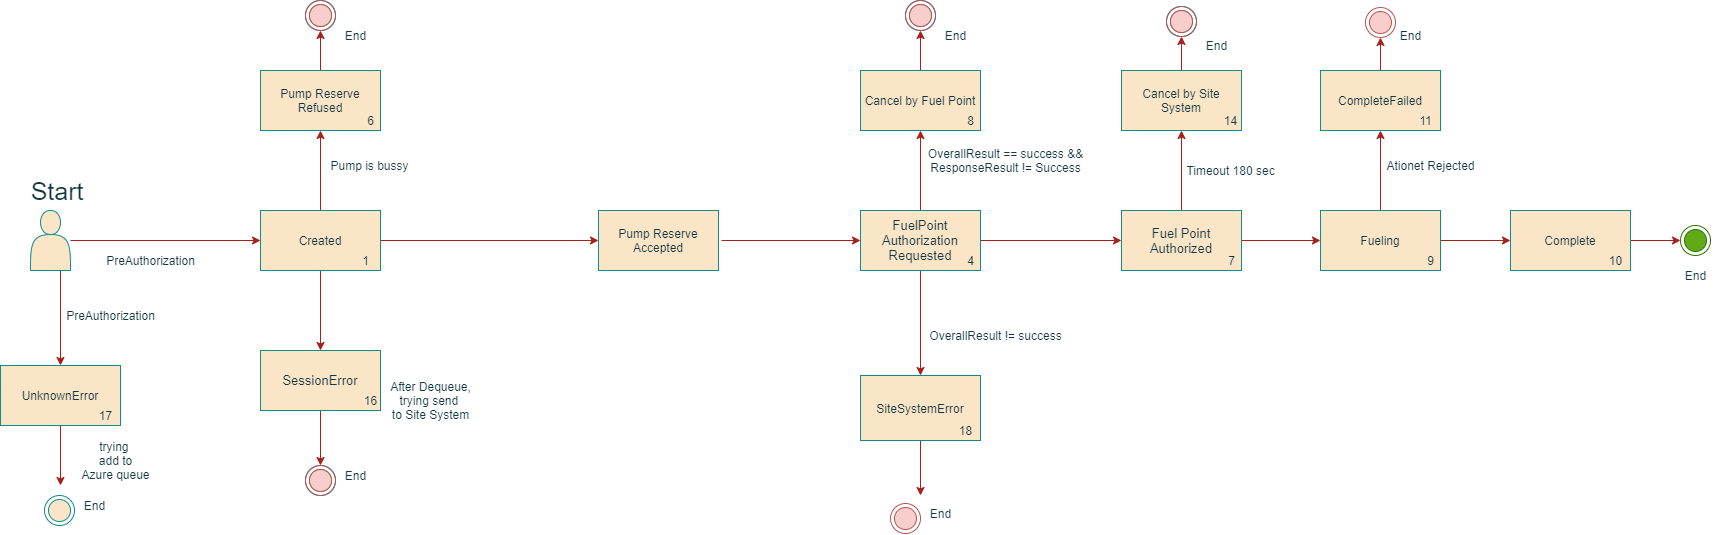

The diagram above was exported from draw.io. Its source (the exported page's mxGraphModel, read from the mxfile embedded in the PNG):
<mxGraphModel dx="2146" dy="1379" grid="0" gridSize="10" guides="1" tooltips="1" connect="1" arrows="1" fold="1" page="0" pageScale="1" pageWidth="827" pageHeight="1169" math="0" shadow="0">
  <root>
    <mxCell id="0" />
    <mxCell id="1" parent="0" />
    <mxCell id="_XSWXUTTk39onruObaBk-1" value="" style="edgeStyle=orthogonalEdgeStyle;rounded=0;orthogonalLoop=1;jettySize=auto;html=1;labelBackgroundColor=#DAD2D8;strokeColor=#A8201A;fontColor=#143642;" edge="1" parent="1" source="_XSWXUTTk39onruObaBk-2" target="_XSWXUTTk39onruObaBk-10">
      <mxGeometry relative="1" as="geometry" />
    </mxCell>
    <mxCell id="_XSWXUTTk39onruObaBk-2" value="" style="shape=actor;whiteSpace=wrap;html=1;fillColor=#FAE5C7;strokeColor=#0F8B8D;fontColor=#143642;" vertex="1" parent="1">
      <mxGeometry x="30" y="205" width="40" height="60" as="geometry" />
    </mxCell>
    <mxCell id="_XSWXUTTk39onruObaBk-3" style="edgeStyle=orthogonalEdgeStyle;rounded=0;orthogonalLoop=1;jettySize=auto;html=1;entryX=0.5;entryY=0;entryDx=0;entryDy=0;exitX=0.75;exitY=1;exitDx=0;exitDy=0;labelBackgroundColor=#DAD2D8;strokeColor=#A8201A;fontColor=#143642;" edge="1" parent="1" source="_XSWXUTTk39onruObaBk-2" target="_XSWXUTTk39onruObaBk-54">
      <mxGeometry relative="1" as="geometry" />
    </mxCell>
    <mxCell id="_XSWXUTTk39onruObaBk-4" value="&lt;font style=&quot;font-size: 25px&quot;&gt;Start&amp;nbsp;&lt;/font&gt;" style="text;html=1;align=center;verticalAlign=middle;resizable=0;points=[];autosize=1;strokeColor=none;glass=0;fontColor=#143642;" vertex="1" parent="1">
      <mxGeometry x="20" y="175" width="80" height="20" as="geometry" />
    </mxCell>
    <mxCell id="_XSWXUTTk39onruObaBk-5" value="" style="ellipse;html=1;shape=endState;strokeColor=#0F8B8D;fillColor=#FAE5C7;fontColor=#143642;" vertex="1" parent="1">
      <mxGeometry x="305" y="-5" width="30" height="30" as="geometry" />
    </mxCell>
    <mxCell id="_XSWXUTTk39onruObaBk-6" value="End" style="text;html=1;align=center;verticalAlign=middle;resizable=0;points=[];autosize=1;strokeColor=none;fontColor=#143642;" vertex="1" parent="1">
      <mxGeometry x="335" y="20" width="40" height="20" as="geometry" />
    </mxCell>
    <mxCell id="_XSWXUTTk39onruObaBk-7" value="" style="edgeStyle=orthogonalEdgeStyle;rounded=0;orthogonalLoop=1;jettySize=auto;html=1;labelBackgroundColor=#DAD2D8;strokeColor=#A8201A;fontColor=#143642;" edge="1" parent="1" source="_XSWXUTTk39onruObaBk-10" target="_XSWXUTTk39onruObaBk-13">
      <mxGeometry relative="1" as="geometry" />
    </mxCell>
    <mxCell id="_XSWXUTTk39onruObaBk-8" value="" style="edgeStyle=orthogonalEdgeStyle;rounded=0;orthogonalLoop=1;jettySize=auto;html=1;labelBackgroundColor=#DAD2D8;strokeColor=#A8201A;fontColor=#143642;" edge="1" parent="1" source="_XSWXUTTk39onruObaBk-10" target="_XSWXUTTk39onruObaBk-15">
      <mxGeometry relative="1" as="geometry" />
    </mxCell>
    <mxCell id="_XSWXUTTk39onruObaBk-9" value="" style="edgeStyle=orthogonalEdgeStyle;rounded=0;orthogonalLoop=1;jettySize=auto;html=1;labelBackgroundColor=#DAD2D8;strokeColor=#A8201A;fontColor=#143642;" edge="1" parent="1" source="_XSWXUTTk39onruObaBk-10" target="_XSWXUTTk39onruObaBk-45">
      <mxGeometry relative="1" as="geometry" />
    </mxCell>
    <mxCell id="_XSWXUTTk39onruObaBk-10" value="Created" style="whiteSpace=wrap;html=1;fillColor=#FAE5C7;strokeColor=#0F8B8D;fontColor=#143642;" vertex="1" parent="1">
      <mxGeometry x="260" y="205" width="120" height="60" as="geometry" />
    </mxCell>
    <mxCell id="_XSWXUTTk39onruObaBk-13" value="Pump Reserve Accepted" style="whiteSpace=wrap;html=1;fillColor=#FAE5C7;strokeColor=#0F8B8D;fontColor=#143642;" vertex="1" parent="1">
      <mxGeometry x="598" y="205" width="120" height="60" as="geometry" />
    </mxCell>
    <mxCell id="_XSWXUTTk39onruObaBk-14" style="edgeStyle=orthogonalEdgeStyle;rounded=0;orthogonalLoop=1;jettySize=auto;html=1;entryX=0.5;entryY=1;entryDx=0;entryDy=0;labelBackgroundColor=#DAD2D8;strokeColor=#A8201A;fontColor=#143642;" edge="1" parent="1" source="_XSWXUTTk39onruObaBk-15" target="_XSWXUTTk39onruObaBk-5">
      <mxGeometry relative="1" as="geometry" />
    </mxCell>
    <mxCell id="_XSWXUTTk39onruObaBk-15" value="Pump Reserve Refused" style="whiteSpace=wrap;html=1;fillColor=#FAE5C7;strokeColor=#0F8B8D;fontColor=#143642;" vertex="1" parent="1">
      <mxGeometry x="260" y="65" width="120" height="60" as="geometry" />
    </mxCell>
    <mxCell id="_XSWXUTTk39onruObaBk-16" value="" style="edgeStyle=orthogonalEdgeStyle;rounded=0;orthogonalLoop=1;jettySize=auto;html=1;labelBackgroundColor=#DAD2D8;strokeColor=#A8201A;fontColor=#143642;" edge="1" parent="1" target="_XSWXUTTk39onruObaBk-25">
      <mxGeometry relative="1" as="geometry">
        <mxPoint x="721" y="235" as="sourcePoint" />
      </mxGeometry>
    </mxCell>
    <mxCell id="_XSWXUTTk39onruObaBk-22" value="" style="edgeStyle=orthogonalEdgeStyle;rounded=0;orthogonalLoop=1;jettySize=auto;html=1;labelBackgroundColor=#DAD2D8;strokeColor=#A8201A;fontColor=#143642;" edge="1" parent="1" source="_XSWXUTTk39onruObaBk-25" target="_XSWXUTTk39onruObaBk-28">
      <mxGeometry relative="1" as="geometry" />
    </mxCell>
    <mxCell id="_XSWXUTTk39onruObaBk-23" value="" style="edgeStyle=orthogonalEdgeStyle;rounded=0;orthogonalLoop=1;jettySize=auto;html=1;labelBackgroundColor=#DAD2D8;strokeColor=#A8201A;fontColor=#143642;" edge="1" parent="1" source="_XSWXUTTk39onruObaBk-25" target="_XSWXUTTk39onruObaBk-30">
      <mxGeometry relative="1" as="geometry" />
    </mxCell>
    <mxCell id="_XSWXUTTk39onruObaBk-24" value="" style="edgeStyle=orthogonalEdgeStyle;rounded=0;orthogonalLoop=1;jettySize=auto;html=1;labelBackgroundColor=#DAD2D8;strokeColor=#A8201A;fontColor=#143642;" edge="1" parent="1" source="_XSWXUTTk39onruObaBk-25" target="_XSWXUTTk39onruObaBk-49">
      <mxGeometry relative="1" as="geometry" />
    </mxCell>
    <mxCell id="_XSWXUTTk39onruObaBk-25" value="&lt;span style=&quot;font-family: &amp;#34;roboto&amp;#34; , &amp;#34;robotodraft&amp;#34; , &amp;#34;helvetica&amp;#34; , &amp;#34;arial&amp;#34; , sans-serif ; font-size: 13px&quot;&gt;FuelPoint Authorization Requested&lt;/span&gt;" style="whiteSpace=wrap;html=1;fillColor=#FAE5C7;strokeColor=#0F8B8D;fontColor=#143642;" vertex="1" parent="1">
      <mxGeometry x="860" y="205" width="120" height="60" as="geometry" />
    </mxCell>
    <mxCell id="_XSWXUTTk39onruObaBk-26" value="" style="edgeStyle=orthogonalEdgeStyle;rounded=0;orthogonalLoop=1;jettySize=auto;html=1;labelBackgroundColor=#DAD2D8;strokeColor=#A8201A;fontColor=#143642;" edge="1" parent="1" source="_XSWXUTTk39onruObaBk-28" target="_XSWXUTTk39onruObaBk-35">
      <mxGeometry relative="1" as="geometry" />
    </mxCell>
    <mxCell id="_XSWXUTTk39onruObaBk-27" value="" style="edgeStyle=orthogonalEdgeStyle;rounded=0;orthogonalLoop=1;jettySize=auto;html=1;labelBackgroundColor=#DAD2D8;strokeColor=#A8201A;fontColor=#143642;" edge="1" parent="1" source="_XSWXUTTk39onruObaBk-28" target="_XSWXUTTk39onruObaBk-41">
      <mxGeometry relative="1" as="geometry" />
    </mxCell>
    <mxCell id="_XSWXUTTk39onruObaBk-28" value="&lt;span style=&quot;font-family: &amp;#34;roboto&amp;#34; , &amp;#34;robotodraft&amp;#34; , &amp;#34;helvetica&amp;#34; , &amp;#34;arial&amp;#34; , sans-serif ; font-size: 13px&quot;&gt;Fuel Point Authorized&lt;/span&gt;" style="whiteSpace=wrap;html=1;fillColor=#FAE5C7;strokeColor=#0F8B8D;fontColor=#143642;" vertex="1" parent="1">
      <mxGeometry x="1121" y="205" width="120" height="60" as="geometry" />
    </mxCell>
    <mxCell id="_XSWXUTTk39onruObaBk-29" style="edgeStyle=orthogonalEdgeStyle;rounded=0;orthogonalLoop=1;jettySize=auto;html=1;entryX=0.5;entryY=1;entryDx=0;entryDy=0;labelBackgroundColor=#DAD2D8;strokeColor=#A8201A;fontColor=#143642;" edge="1" parent="1" source="_XSWXUTTk39onruObaBk-30" target="_XSWXUTTk39onruObaBk-31">
      <mxGeometry relative="1" as="geometry" />
    </mxCell>
    <mxCell id="_XSWXUTTk39onruObaBk-30" value="Cancel by Fuel Point" style="whiteSpace=wrap;html=1;fillColor=#FAE5C7;strokeColor=#0F8B8D;fontColor=#143642;" vertex="1" parent="1">
      <mxGeometry x="860" y="65" width="120" height="60" as="geometry" />
    </mxCell>
    <mxCell id="_XSWXUTTk39onruObaBk-31" value="" style="ellipse;html=1;shape=endState;strokeColor=#0F8B8D;fillColor=#FAE5C7;fontColor=#143642;" vertex="1" parent="1">
      <mxGeometry x="905" y="-5" width="30" height="30" as="geometry" />
    </mxCell>
    <mxCell id="_XSWXUTTk39onruObaBk-32" value="End" style="text;html=1;align=center;verticalAlign=middle;resizable=0;points=[];autosize=1;strokeColor=none;fontColor=#143642;" vertex="1" parent="1">
      <mxGeometry x="935" y="20" width="40" height="20" as="geometry" />
    </mxCell>
    <mxCell id="_XSWXUTTk39onruObaBk-33" value="PreAuthorization" style="text;html=1;align=center;verticalAlign=middle;resizable=0;points=[];autosize=1;strokeColor=none;fontColor=#143642;" vertex="1" parent="1">
      <mxGeometry x="100" y="245" width="100" height="20" as="geometry" />
    </mxCell>
    <mxCell id="_XSWXUTTk39onruObaBk-34" style="edgeStyle=orthogonalEdgeStyle;rounded=0;orthogonalLoop=1;jettySize=auto;html=1;entryX=0.5;entryY=1;entryDx=0;entryDy=0;labelBackgroundColor=#DAD2D8;strokeColor=#A8201A;fontColor=#143642;" edge="1" parent="1" source="_XSWXUTTk39onruObaBk-35" target="_XSWXUTTk39onruObaBk-37">
      <mxGeometry relative="1" as="geometry" />
    </mxCell>
    <mxCell id="_XSWXUTTk39onruObaBk-35" value="Cancel by Site System" style="whiteSpace=wrap;html=1;fillColor=#FAE5C7;strokeColor=#0F8B8D;fontColor=#143642;" vertex="1" parent="1">
      <mxGeometry x="1121" y="65" width="120" height="60" as="geometry" />
    </mxCell>
    <mxCell id="_XSWXUTTk39onruObaBk-36" value="Timeout 180 sec" style="text;html=1;align=center;verticalAlign=middle;resizable=0;points=[];autosize=1;strokeColor=none;fontColor=#143642;" vertex="1" parent="1">
      <mxGeometry x="1180" y="155" width="100" height="20" as="geometry" />
    </mxCell>
    <mxCell id="_XSWXUTTk39onruObaBk-37" value="" style="ellipse;html=1;shape=endState;strokeColor=#0F8B8D;fillColor=#FAE5C7;fontColor=#143642;" vertex="1" parent="1">
      <mxGeometry x="1166" y="1" width="30" height="30" as="geometry" />
    </mxCell>
    <mxCell id="_XSWXUTTk39onruObaBk-38" value="End" style="text;html=1;align=center;verticalAlign=middle;resizable=0;points=[];autosize=1;strokeColor=none;fontColor=#143642;" vertex="1" parent="1">
      <mxGeometry x="1196" y="30" width="40" height="20" as="geometry" />
    </mxCell>
    <mxCell id="_XSWXUTTk39onruObaBk-39" value="" style="edgeStyle=orthogonalEdgeStyle;rounded=0;orthogonalLoop=1;jettySize=auto;html=1;labelBackgroundColor=#DAD2D8;strokeColor=#A8201A;fontColor=#143642;" edge="1" parent="1" source="_XSWXUTTk39onruObaBk-41" target="_XSWXUTTk39onruObaBk-43">
      <mxGeometry relative="1" as="geometry" />
    </mxCell>
    <mxCell id="_XSWXUTTk39onruObaBk-40" value="" style="edgeStyle=orthogonalEdgeStyle;rounded=0;orthogonalLoop=1;jettySize=auto;html=1;labelBackgroundColor=#DAD2D8;strokeColor=#A8201A;fontColor=#143642;" edge="1" parent="1" source="_XSWXUTTk39onruObaBk-41" target="_XSWXUTTk39onruObaBk-60">
      <mxGeometry relative="1" as="geometry" />
    </mxCell>
    <mxCell id="_XSWXUTTk39onruObaBk-41" value="Fueling" style="whiteSpace=wrap;html=1;fillColor=#FAE5C7;strokeColor=#0F8B8D;fontColor=#143642;" vertex="1" parent="1">
      <mxGeometry x="1320" y="205" width="120" height="60" as="geometry" />
    </mxCell>
    <mxCell id="_XSWXUTTk39onruObaBk-42" style="edgeStyle=orthogonalEdgeStyle;rounded=0;orthogonalLoop=1;jettySize=auto;html=1;entryX=0;entryY=0.5;entryDx=0;entryDy=0;labelBackgroundColor=#DAD2D8;strokeColor=#A8201A;fontColor=#143642;" edge="1" parent="1" source="_XSWXUTTk39onruObaBk-43">
      <mxGeometry relative="1" as="geometry">
        <mxPoint x="1680" y="235" as="targetPoint" />
      </mxGeometry>
    </mxCell>
    <mxCell id="_XSWXUTTk39onruObaBk-43" value="Complete" style="whiteSpace=wrap;html=1;fillColor=#FAE5C7;strokeColor=#0F8B8D;fontColor=#143642;" vertex="1" parent="1">
      <mxGeometry x="1510" y="205" width="120" height="60" as="geometry" />
    </mxCell>
    <mxCell id="_XSWXUTTk39onruObaBk-44" style="edgeStyle=orthogonalEdgeStyle;rounded=0;orthogonalLoop=1;jettySize=auto;html=1;entryX=0.5;entryY=0;entryDx=0;entryDy=0;labelBackgroundColor=#DAD2D8;strokeColor=#A8201A;fontColor=#143642;" edge="1" parent="1" source="_XSWXUTTk39onruObaBk-45" target="_XSWXUTTk39onruObaBk-46">
      <mxGeometry relative="1" as="geometry" />
    </mxCell>
    <mxCell id="_XSWXUTTk39onruObaBk-45" value="&lt;font face=&quot;roboto, robotodraft, helvetica, arial, sans-serif&quot;&gt;&lt;span style=&quot;font-size: 13px&quot;&gt;SessionError&lt;/span&gt;&lt;/font&gt;" style="whiteSpace=wrap;html=1;fillColor=#FAE5C7;strokeColor=#0F8B8D;fontColor=#143642;" vertex="1" parent="1">
      <mxGeometry x="260" y="345" width="120" height="60" as="geometry" />
    </mxCell>
    <mxCell id="_XSWXUTTk39onruObaBk-46" value="" style="ellipse;html=1;shape=endState;strokeColor=#0F8B8D;fillColor=#FAE5C7;fontColor=#143642;" vertex="1" parent="1">
      <mxGeometry x="305" y="460" width="30" height="30" as="geometry" />
    </mxCell>
    <mxCell id="_XSWXUTTk39onruObaBk-47" value="End" style="text;html=1;align=center;verticalAlign=middle;resizable=0;points=[];autosize=1;strokeColor=none;fontColor=#143642;" vertex="1" parent="1">
      <mxGeometry x="335" y="460" width="40" height="20" as="geometry" />
    </mxCell>
    <mxCell id="_XSWXUTTk39onruObaBk-48" style="edgeStyle=orthogonalEdgeStyle;rounded=0;orthogonalLoop=1;jettySize=auto;html=1;entryX=0.5;entryY=0;entryDx=0;entryDy=0;labelBackgroundColor=#DAD2D8;strokeColor=#A8201A;fontColor=#143642;" edge="1" parent="1" source="_XSWXUTTk39onruObaBk-49">
      <mxGeometry relative="1" as="geometry">
        <mxPoint x="920" y="490" as="targetPoint" />
      </mxGeometry>
    </mxCell>
    <mxCell id="_XSWXUTTk39onruObaBk-49" value="SiteSystemError" style="whiteSpace=wrap;html=1;fillColor=#FAE5C7;strokeColor=#0F8B8D;fontColor=#143642;" vertex="1" parent="1">
      <mxGeometry x="860" y="370" width="120" height="65" as="geometry" />
    </mxCell>
    <mxCell id="_XSWXUTTk39onruObaBk-50" value="OverallResult == success &amp;amp;&amp;amp;&lt;br&gt;ResponseResult != Success" style="text;html=1;align=center;verticalAlign=middle;resizable=0;points=[];autosize=1;strokeColor=none;fontColor=#143642;" vertex="1" parent="1">
      <mxGeometry x="920" y="140" width="170" height="30" as="geometry" />
    </mxCell>
    <mxCell id="_XSWXUTTk39onruObaBk-51" value="OverallResult != success" style="text;html=1;align=center;verticalAlign=middle;resizable=0;points=[];autosize=1;strokeColor=none;fontColor=#143642;" vertex="1" parent="1">
      <mxGeometry x="920" y="320" width="150" height="20" as="geometry" />
    </mxCell>
    <mxCell id="_XSWXUTTk39onruObaBk-52" value="PreAuthorization" style="text;html=1;align=center;verticalAlign=middle;resizable=0;points=[];autosize=1;strokeColor=none;fontColor=#143642;" vertex="1" parent="1">
      <mxGeometry x="60" y="300" width="100" height="20" as="geometry" />
    </mxCell>
    <mxCell id="_XSWXUTTk39onruObaBk-53" style="edgeStyle=orthogonalEdgeStyle;rounded=0;orthogonalLoop=1;jettySize=auto;html=1;entryX=0.5;entryY=0;entryDx=0;entryDy=0;labelBackgroundColor=#DAD2D8;strokeColor=#A8201A;fontColor=#143642;" edge="1" parent="1" source="_XSWXUTTk39onruObaBk-54">
      <mxGeometry relative="1" as="geometry">
        <mxPoint x="60" y="480" as="targetPoint" />
      </mxGeometry>
    </mxCell>
    <mxCell id="_XSWXUTTk39onruObaBk-54" value="UnknownError" style="whiteSpace=wrap;html=1;fillColor=#FAE5C7;strokeColor=#0F8B8D;fontColor=#143642;" vertex="1" parent="1">
      <mxGeometry y="360" width="120" height="60" as="geometry" />
    </mxCell>
    <mxCell id="_XSWXUTTk39onruObaBk-55" value="trying &lt;br&gt;&amp;nbsp;add to &lt;br&gt;Azure queue" style="text;html=1;align=center;verticalAlign=middle;resizable=0;points=[];autosize=1;strokeColor=none;fontColor=#143642;" vertex="1" parent="1">
      <mxGeometry x="75" y="430" width="80" height="50" as="geometry" />
    </mxCell>
    <mxCell id="_XSWXUTTk39onruObaBk-56" value="After Dequeue,&lt;br&gt;trying send &lt;br&gt;to Site System" style="text;html=1;align=center;verticalAlign=middle;resizable=0;points=[];autosize=1;strokeColor=none;fontColor=#143642;" vertex="1" parent="1">
      <mxGeometry x="380" y="370" width="100" height="50" as="geometry" />
    </mxCell>
    <mxCell id="_XSWXUTTk39onruObaBk-57" value="Pump is bussy" style="text;html=1;align=center;verticalAlign=middle;resizable=0;points=[];autosize=1;strokeColor=none;fontColor=#143642;" vertex="1" parent="1">
      <mxGeometry x="324" y="150" width="90" height="20" as="geometry" />
    </mxCell>
    <mxCell id="_XSWXUTTk39onruObaBk-59" style="edgeStyle=orthogonalEdgeStyle;rounded=0;orthogonalLoop=1;jettySize=auto;html=1;entryX=0.5;entryY=1;entryDx=0;entryDy=0;labelBackgroundColor=#DAD2D8;strokeColor=#A8201A;fontColor=#143642;" edge="1" parent="1" source="_XSWXUTTk39onruObaBk-60" target="_XSWXUTTk39onruObaBk-61">
      <mxGeometry relative="1" as="geometry" />
    </mxCell>
    <mxCell id="_XSWXUTTk39onruObaBk-60" value="CompleteFailed" style="whiteSpace=wrap;html=1;fillColor=#FAE5C7;strokeColor=#0F8B8D;fontColor=#143642;" vertex="1" parent="1">
      <mxGeometry x="1320" y="65" width="120" height="60" as="geometry" />
    </mxCell>
    <mxCell id="_XSWXUTTk39onruObaBk-61" value="" style="ellipse;html=1;shape=endState;strokeColor=#b85450;fillColor=#f8cecc;" vertex="1" parent="1">
      <mxGeometry x="1365" y="2" width="30" height="30" as="geometry" />
    </mxCell>
    <mxCell id="_XSWXUTTk39onruObaBk-62" value="End" style="text;html=1;align=center;verticalAlign=middle;resizable=0;points=[];autosize=1;strokeColor=none;fontColor=#143642;" vertex="1" parent="1">
      <mxGeometry x="1390" y="20" width="40" height="20" as="geometry" />
    </mxCell>
    <mxCell id="_XSWXUTTk39onruObaBk-63" value="Ationet Rejected" style="text;html=1;align=center;verticalAlign=middle;resizable=0;points=[];autosize=1;strokeColor=none;fontColor=#143642;" vertex="1" parent="1">
      <mxGeometry x="1380" y="150" width="100" height="20" as="geometry" />
    </mxCell>
    <mxCell id="_XSWXUTTk39onruObaBk-64" value="17" style="text;html=1;align=center;verticalAlign=middle;resizable=0;points=[];autosize=1;strokeColor=none;fontColor=#143642;" vertex="1" parent="1">
      <mxGeometry x="90" y="400" width="30" height="20" as="geometry" />
    </mxCell>
    <mxCell id="_XSWXUTTk39onruObaBk-65" value="1" style="text;html=1;align=center;verticalAlign=middle;resizable=0;points=[];autosize=1;strokeColor=none;fontColor=#143642;" vertex="1" parent="1">
      <mxGeometry x="355" y="245" width="20" height="20" as="geometry" />
    </mxCell>
    <mxCell id="_XSWXUTTk39onruObaBk-67" value="6" style="text;html=1;align=center;verticalAlign=middle;resizable=0;points=[];autosize=1;strokeColor=none;fontColor=#143642;" vertex="1" parent="1">
      <mxGeometry x="360" y="105" width="20" height="20" as="geometry" />
    </mxCell>
    <mxCell id="_XSWXUTTk39onruObaBk-70" value="16" style="text;html=1;align=center;verticalAlign=middle;resizable=0;points=[];autosize=1;strokeColor=none;fontColor=#143642;" vertex="1" parent="1">
      <mxGeometry x="355" y="385" width="30" height="20" as="geometry" />
    </mxCell>
    <mxCell id="_XSWXUTTk39onruObaBk-71" value="18" style="text;html=1;align=center;verticalAlign=middle;resizable=0;points=[];autosize=1;strokeColor=none;fontColor=#143642;" vertex="1" parent="1">
      <mxGeometry x="950" y="415" width="30" height="20" as="geometry" />
    </mxCell>
    <mxCell id="_XSWXUTTk39onruObaBk-72" value="4" style="text;html=1;align=center;verticalAlign=middle;resizable=0;points=[];autosize=1;strokeColor=none;fontColor=#143642;" vertex="1" parent="1">
      <mxGeometry x="960" y="245" width="20" height="20" as="geometry" />
    </mxCell>
    <mxCell id="_XSWXUTTk39onruObaBk-73" value="8" style="text;html=1;align=center;verticalAlign=middle;resizable=0;points=[];autosize=1;strokeColor=none;fontColor=#143642;" vertex="1" parent="1">
      <mxGeometry x="960" y="105" width="20" height="20" as="geometry" />
    </mxCell>
    <mxCell id="_XSWXUTTk39onruObaBk-74" value="7" style="text;html=1;align=center;verticalAlign=middle;resizable=0;points=[];autosize=1;strokeColor=none;fontColor=#143642;" vertex="1" parent="1">
      <mxGeometry x="1221" y="245" width="20" height="20" as="geometry" />
    </mxCell>
    <mxCell id="_XSWXUTTk39onruObaBk-75" value="14" style="text;html=1;align=center;verticalAlign=middle;resizable=0;points=[];autosize=1;strokeColor=none;fontColor=#143642;" vertex="1" parent="1">
      <mxGeometry x="1215" y="105" width="30" height="20" as="geometry" />
    </mxCell>
    <mxCell id="_XSWXUTTk39onruObaBk-76" value="9" style="text;html=1;align=center;verticalAlign=middle;resizable=0;points=[];autosize=1;strokeColor=none;fontColor=#143642;" vertex="1" parent="1">
      <mxGeometry x="1420" y="245" width="20" height="20" as="geometry" />
    </mxCell>
    <mxCell id="_XSWXUTTk39onruObaBk-77" value="10" style="text;html=1;align=center;verticalAlign=middle;resizable=0;points=[];autosize=1;strokeColor=none;fontColor=#143642;" vertex="1" parent="1">
      <mxGeometry x="1600" y="245" width="30" height="20" as="geometry" />
    </mxCell>
    <mxCell id="_XSWXUTTk39onruObaBk-78" value="11" style="text;html=1;align=center;verticalAlign=middle;resizable=0;points=[];autosize=1;strokeColor=none;fontColor=#143642;" vertex="1" parent="1">
      <mxGeometry x="1410" y="105" width="30" height="20" as="geometry" />
    </mxCell>
    <mxCell id="_XSWXUTTk39onruObaBk-79" value="" style="ellipse;html=1;shape=endState;strokeColor=#b85450;fillColor=#f8cecc;" vertex="1" parent="1">
      <mxGeometry x="305" y="460" width="30" height="30" as="geometry" />
    </mxCell>
    <mxCell id="_XSWXUTTk39onruObaBk-80" value="" style="ellipse;html=1;shape=endState;strokeColor=#b85450;fillColor=#f8cecc;" vertex="1" parent="1">
      <mxGeometry x="305" y="-5" width="30" height="30" as="geometry" />
    </mxCell>
    <mxCell id="_XSWXUTTk39onruObaBk-82" value="" style="ellipse;html=1;shape=endState;strokeColor=#b85450;fillColor=#f8cecc;" vertex="1" parent="1">
      <mxGeometry x="905" y="-5" width="30" height="30" as="geometry" />
    </mxCell>
    <mxCell id="_XSWXUTTk39onruObaBk-83" value="" style="ellipse;html=1;shape=endState;strokeColor=#b85450;fillColor=#f8cecc;" vertex="1" parent="1">
      <mxGeometry x="1166" y="1" width="30" height="30" as="geometry" />
    </mxCell>
    <mxCell id="_XSWXUTTk39onruObaBk-84" value="" style="ellipse;html=1;shape=endState;strokeColor=#0F8B8D;fillColor=#FAE5C7;fontColor=#143642;" vertex="1" parent="1">
      <mxGeometry x="44" y="490" width="30" height="30" as="geometry" />
    </mxCell>
    <mxCell id="_XSWXUTTk39onruObaBk-85" value="End" style="text;html=1;align=center;verticalAlign=middle;resizable=0;points=[];autosize=1;strokeColor=none;fontColor=#143642;" vertex="1" parent="1">
      <mxGeometry x="74" y="490" width="40" height="20" as="geometry" />
    </mxCell>
    <mxCell id="_XSWXUTTk39onruObaBk-86" value="End" style="text;html=1;align=center;verticalAlign=middle;resizable=0;points=[];autosize=1;strokeColor=none;fontColor=#143642;" vertex="1" parent="1">
      <mxGeometry x="920" y="498" width="40" height="20" as="geometry" />
    </mxCell>
    <mxCell id="_XSWXUTTk39onruObaBk-87" value="" style="ellipse;html=1;shape=endState;strokeColor=#b85450;fillColor=#f8cecc;" vertex="1" parent="1">
      <mxGeometry x="890" y="498" width="30" height="30" as="geometry" />
    </mxCell>
    <mxCell id="_XSWXUTTk39onruObaBk-89" value="" style="ellipse;html=1;shape=endState;fillColor=#60a917;strokeColor=#2D7600;fontColor=#ffffff;" vertex="1" parent="1">
      <mxGeometry x="1680" y="220" width="30" height="30" as="geometry" />
    </mxCell>
    <mxCell id="_XSWXUTTk39onruObaBk-90" value="End" style="text;html=1;align=center;verticalAlign=middle;resizable=0;points=[];autosize=1;strokeColor=none;fontColor=#143642;" vertex="1" parent="1">
      <mxGeometry x="1675" y="260" width="40" height="20" as="geometry" />
    </mxCell>
  </root>
</mxGraphModel>